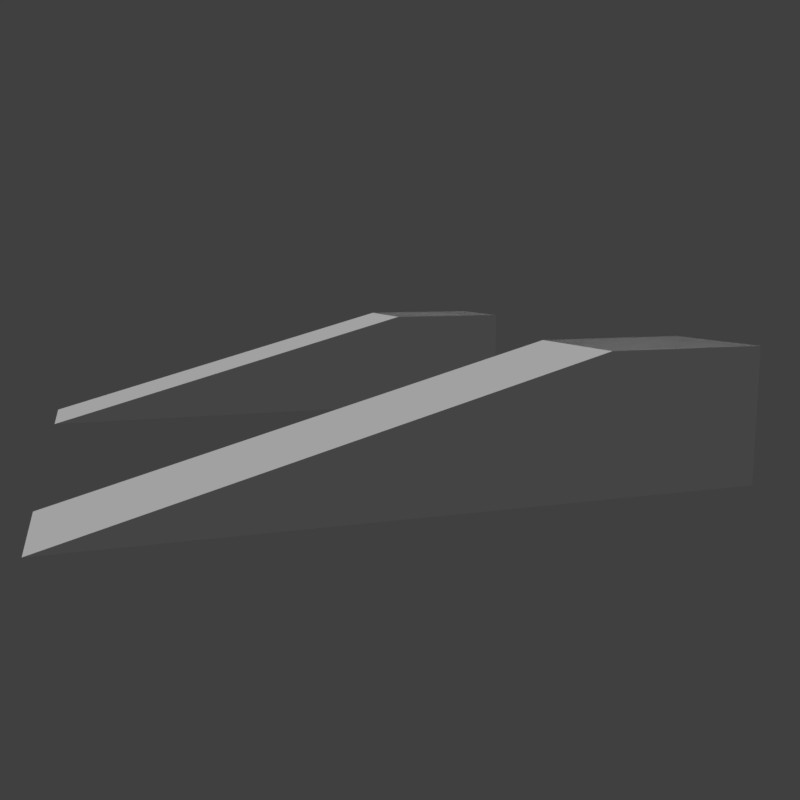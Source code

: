 # Source: Player.blend  (saved by Blender 2.78.0; exported with 4.5.12 LTS)
import bpy
from mathutils import Matrix  # noqa: F401  (used for matrix-valued properties, if any)

bpy.ops.wm.read_factory_settings(use_empty=True)
scene = bpy.context.scene
scene.name = 'Scene'

# ---- collections
col_collection_1 = bpy.data.collections.new('Collection 1'); scene.collection.children.link(col_collection_1)

# ---- materials (node trees are filled in below, after node groups)
mat_char_001 = bpy.data.materials.new('Char_001')
mat_char_001.alpha_threshold = 0.0
mat_char_001.use_transparent_shadow = False
mat_char_001.diffuse_color = (1.0, 1.0, 1.0, 1.0)
mat_char_001.roughness = 0.5
mat_char_001.specular_intensity = 0.5667
mat_material = bpy.data.materials.new('Material')
mat_material.alpha_threshold = 0.0
mat_material.use_transparent_shadow = False
mat_material.diffuse_color = (0.007499, 0.1746, 0.3278, 1.0)
mat_material.roughness = 0.5
mat_material.specular_intensity = 0.0

# ---- material node trees

# ---- world
world_world = bpy.data.worlds.new('World'); scene.world = world_world
world_world.color = (0.05088, 0.05088, 0.05088)
world_world.use_sun_shadow = False
world_world.sun_shadow_jitter_overblur = 0.0
world_world.cycles.sampling_method = 'MANUAL'

# ---- cameras
cam_camera = bpy.data.cameras.new('Camera')
cam_camera.clip_end = 100.0
cam_camera.lens = 35.0
cam_camera.sensor_width = 32.0
cam_camera.sensor_height = 18.0
cam_camera.display_size = 2.0
cam_camera.dof.focus_distance = 0.0
cam_camera.dof.aperture_fstop = 128.0
cam_camera.dof.aperture_blades = 6

# ---- lights
light_hemi = bpy.data.lights.new('Hemi', 'SUN')
light_hemi.transmission_factor = 0.0
light_hemi.angle = 0.1993
light_hemi.energy = 1.0
light_hemi.shadow_buffer_clip_start = 0.5
light_hemi.shadow_soft_size = 0.1
light_hemi.shadow_cascade_max_distance = 1000.0

# ---- meshes
me_plane_010 = bpy.data.meshes.new('Plane.010')
me_plane_010.from_pydata([(-0.6409, 0.2324, 8.306), (-0.6409, 0.2324, 8.034), (-0.6409, 0.03554, 8.306), (-0.6409, 0.03554, 8.034), (0.0, 0.2324, 8.306), (0.0, 0.2324, 8.034), (-0.5404, 0.2324, 8.306), (-0.5404, 0.2324, 8.034), (-0.5404, 0.03554, 8.306), (-0.5404, 0.03554, 8.034), (-0.5404, 0.03554, 7.298), (-0.5404, 0.2324, 9.043), (0.0, 0.2324, 9.043), (-0.5404, 0.03554, 9.043), (0.0, 0.03554, 9.043), (-0.5404, -0.5528, 9.043), (0.0, -0.5528, 9.043), (-0.5404, -0.664, 7.581), (0.0, -0.664, 7.581), (-0.02887, -0.7887, 7.011), (0.0, -0.7887, 7.011), (-0.02887, -0.683, 7.011), (0.0, -0.683, 7.011), (-0.5404, 0.2324, 7.298), (-0.5404, -0.4383, 7.298), (0.0, -0.4383, 7.298), (0.0, 0.2324, 7.298), (-0.2974, 0.2324, 7.298), (-0.2974, -0.2324, 7.298), (0.0, -0.2324, 7.298), (0.0, 0.2324, 7.298), (-0.2974, 0.2324, 7.197), (-0.2974, -0.2324, 7.197), (0.0, -0.2324, 7.197), (0.0, 0.2324, 7.197), (0.6409, 0.2324, 8.306), (0.6409, 0.2324, 8.034), (0.6409, 0.03554, 8.306), (0.6409, 0.03554, 8.034), (0.5404, 0.2324, 8.306), (0.5404, 0.2324, 8.034), (0.5404, 0.03554, 8.306), (0.5404, 0.03554, 8.034), (0.5404, 0.03554, 7.298), (0.5404, 0.2324, 9.043), (0.5404, 0.03554, 9.043), (0.5404, -0.5528, 9.043), (0.5404, -0.664, 7.581), (0.02887, -0.7887, 7.011), (0.02887, -0.683, 7.011), (0.5404, 0.2324, 7.298), (0.5404, -0.4383, 7.298), (0.2974, 0.2324, 7.298), (0.2974, -0.2324, 7.298), (0.2974, 0.2324, 7.197), (0.2974, -0.2324, 7.197)], [], [(27, 28, 10), (25, 24, 28, 29), (8, 6, 0, 2), (7, 9, 3, 1), (9, 8, 2, 3), (3, 2, 0, 1), (12, 4, 6, 11), (23, 7, 5, 26, 27), (7, 6, 4, 5), (17, 9, 10, 24), (13, 8, 15), (15, 8, 9, 17), (6, 7, 1, 0), (10, 9, 7, 23), (8, 13, 11, 6), (24, 10, 28), (13, 14, 12, 11), (21, 19, 17, 24), (15, 16, 14, 13), (17, 18, 16, 15), (19, 20, 18, 17), (21, 22, 20, 19), (24, 25, 22, 21), (10, 23, 27), (28, 29, 30, 27), (33, 29, 28, 32), (31, 27, 30, 34), (32, 28, 27, 31), (52, 43, 53), (25, 29, 53, 51), (41, 37, 35, 39), (40, 36, 38, 42), (42, 38, 37, 41), (38, 36, 35, 37), (12, 44, 39, 4), (50, 52, 26, 5, 40), (40, 5, 4, 39), (47, 51, 43, 42), (45, 46, 41), (46, 47, 42, 41), (39, 35, 36, 40), (43, 50, 40, 42), (41, 39, 44, 45), (51, 53, 43), (45, 44, 12, 14), (49, 51, 47, 48), (46, 45, 14, 16), (47, 46, 16, 18), (48, 47, 18, 20), (49, 48, 20, 22), (51, 49, 22, 25), (43, 52, 50), (53, 52, 30, 29), (33, 55, 53, 29), (54, 34, 30, 52), (55, 54, 52, 53)])
_uv = me_plane_010.uv_layers.new(name='UVMap')
_uv.uv.foreach_set('vector', [0.7006, 0.05588, 0.6253, 0.05588, 0.6687, 0.01653, 0.7487, 0.07597, 0.8362, 0.07597, 0.7969, 0.1093, 0.7487, 0.1093, 0.8139, 0.5242, 0.7594, 0.5188, 0.7749, 0.5417, 0.7951, 0.541, 0.7594, 0.5841, 0.8139, 0.5896, 0.7984, 0.5667, 0.7782, 0.5674, 0.8139, 0.5896, 0.8139, 0.5242, 0.7951, 0.541, 0.7984, 0.5667, 0.7984, 0.5667, 0.7951, 0.541, 0.7749, 0.5417, 0.7782, 0.5674, 0.6424, 0.5118, 0.5572, 0.5118, 0.5572, 0.4494, 0.6424, 0.4494, 0.4408, 0.4494, 0.5258, 0.4494, 0.5258, 0.5118, 0.4408, 0.5118, 0.4403, 0.4806, 0.5258, 0.4494, 0.5572, 0.4494, 0.5572, 0.5118, 0.5258, 0.5118, 0.6612, 0.1348, 0.5538, 0.2165, 0.5448, 0.09772, 0.6213, 0.09191, 0.5662, 0.3795, 0.5571, 0.2604, 0.6612, 0.3723, 0.6612, 0.3723, 0.5571, 0.2604, 0.5538, 0.2165, 0.6612, 0.1348, 0.7594, 0.5188, 0.7594, 0.5841, 0.7782, 0.5674, 0.7749, 0.5417, 0.5448, 0.09772, 0.5538, 0.2165, 0.522, 0.2189, 0.513, 0.1001, 0.5571, 0.2604, 0.5662, 0.3795, 0.5344, 0.3819, 0.5254, 0.2628, 0.5919, 0.01653, 0.6687, 0.01653, 0.6253, 0.05588, 0.6612, 0.4675, 0.7487, 0.4675, 0.7487, 0.4994, 0.6612, 0.4994, 0.2847, 0.4691, 0.2862, 0.4867, 0.1707, 0.5622, 0.1657, 0.4804, 0.6612, 0.3723, 0.7487, 0.3723, 0.7487, 0.4675, 0.6612, 0.4675, 0.6612, 0.1348, 0.7487, 0.1348, 0.7487, 0.3723, 0.6612, 0.3723, 0.2862, 0.4867, 0.2907, 0.4867, 0.2907, 0.5841, 0.1707, 0.5622, 0.2847, 0.4691, 0.2907, 0.4689, 0.2907, 0.4867, 0.2862, 0.4867, 0.1786, 0.3908, 0.2908, 0.3908, 0.2907, 0.4689, 0.2847, 0.4691, 0.6687, 0.01653, 0.7006, 0.01653, 0.7006, 0.05588, 0.0, 0.0, 0.0, 0.0, 0.0, 0.0, 0.0, 0.0, 0.7487, 0.1256, 0.7487, 0.1093, 0.7969, 0.1093, 0.7969, 0.1256, 0.7006, 0.07222, 0.7006, 0.05588, 0.7487, 0.05588, 0.7487, 0.07222, 0.6253, 0.07222, 0.6253, 0.05588, 0.7006, 0.05588, 0.7006, 0.07222, 0.7969, 0.05588, 0.8287, 0.01653, 0.8721, 0.05588, 0.7487, 0.07597, 0.7487, 0.1093, 0.7006, 0.1093, 0.6612, 0.07597, 0.8139, 0.5242, 0.7951, 0.541, 0.7749, 0.5417, 0.7594, 0.5188, 0.7594, 0.5841, 0.7782, 0.5674, 0.7984, 0.5667, 0.8139, 0.5896, 0.8139, 0.5896, 0.7984, 0.5667, 0.7951, 0.541, 0.8139, 0.5242, 0.7984, 0.5667, 0.7782, 0.5674, 0.7749, 0.5417, 0.7951, 0.541, 0.6424, 0.5118, 0.6424, 0.5743, 0.5572, 0.5743, 0.5572, 0.5118, 0.4408, 0.5743, 0.4403, 0.5431, 0.4408, 0.5118, 0.5258, 0.5118, 0.5258, 0.5743, 0.5258, 0.5743, 0.5258, 0.5118, 0.5572, 0.5118, 0.5572, 0.5743, 0.8362, 0.1348, 0.8761, 0.09191, 0.9526, 0.09772, 0.9436, 0.2165, 0.9312, 0.3795, 0.8362, 0.3723, 0.9403, 0.2604, 0.8362, 0.3723, 0.8362, 0.1348, 0.9436, 0.2165, 0.9403, 0.2604, 0.7594, 0.5188, 0.7749, 0.5417, 0.7782, 0.5674, 0.7594, 0.5841, 0.9526, 0.09772, 0.9844, 0.1001, 0.9754, 0.2189, 0.9436, 0.2165, 0.9403, 0.2604, 0.972, 0.2628, 0.963, 0.3819, 0.9312, 0.3795, 0.9055, 0.01653, 0.8721, 0.05588, 0.8287, 0.01653, 0.8362, 0.4675, 0.8362, 0.4994, 0.7487, 0.4994, 0.7487, 0.4675, 0.2967, 0.4691, 0.4157, 0.4806, 0.4106, 0.5624, 0.2952, 0.4867, 0.8362, 0.3723, 0.8362, 0.4675, 0.7487, 0.4675, 0.7487, 0.3723, 0.8362, 0.1348, 0.8362, 0.3723, 0.7487, 0.3723, 0.7487, 0.1348, 0.2952, 0.4867, 0.4106, 0.5624, 0.2907, 0.5841, 0.2907, 0.4867, 0.2967, 0.4691, 0.2952, 0.4867, 0.2907, 0.4867, 0.2907, 0.4689, 0.4029, 0.3909, 0.2967, 0.4691, 0.2907, 0.4689, 0.2908, 0.3908, 0.8287, 0.01653, 0.7969, 0.05588, 0.7969, 0.01653, 0.0, 0.0, 0.0, 0.0, 0.0, 0.0, 0.0, 0.0, 0.7487, 0.1256, 0.7006, 0.1256, 0.7006, 0.1093, 0.7487, 0.1093, 0.7969, 0.07222, 0.7487, 0.07222, 0.7487, 0.05588, 0.7969, 0.05588, 0.8721, 0.07222, 0.7969, 0.07222, 0.7969, 0.05588, 0.8721, 0.05588])
me_plane_010.materials.append(mat_char_001)
me_plane_010.use_remesh_preserve_volume = False
me_plane_010.use_remesh_preserve_attributes = False
me_plane_010.use_mirror_vertex_groups = False
me_plane_010.use_paint_bone_selection = False
me_plane_010.use_paint_mask_vertex = True
me_plane_010.update()
me_plane_009 = bpy.data.meshes.new('Plane.009')
me_plane_009.from_pydata([(-0.3192, -0.3157, 0.1347), (-0.4997, -0.3157, 0.1347), (-0.4997, -0.3157, 0.0), (-0.3192, -0.3157, 0.0), (-0.4997, -0.3563, 0.0), (-0.3192, -0.3563, 0.0), (-0.4997, -0.3563, 0.1235), (-0.3192, -0.3563, 0.1235), (-0.3192, -0.8038, 0.0), (-0.4997, -0.8038, 0.0), (0.3192, -0.3157, 0.1347), (0.4997, -0.3157, 0.1347), (0.4997, -0.3157, 0.0), (0.3192, -0.3157, 0.0), (0.4997, -0.3563, 0.0), (0.3192, -0.3563, 0.0), (0.4997, -0.3563, 0.1235), (0.3192, -0.3563, 0.1235), (-0.4997, -0.114, 0.1904), (-0.3192, -0.114, 0.1904), (-0.4997, -0.114, 0.0), (-0.3192, -0.114, 0.0), (-0.4997, 0.114, 0.1904), (-0.3192, 0.114, 0.1904), (-0.4997, 0.114, 0.0), (-0.3192, 0.114, 0.0), (0.4997, -0.114, 0.1904), (0.3192, -0.114, 0.1904), (0.4997, -0.114, 0.0), (0.3192, -0.114, 0.0), (0.4997, 0.114, 0.1904), (0.3192, 0.114, 0.1904), (0.4997, 0.114, 0.0), (0.3192, 0.114, 0.0), (0.3192, -0.8038, 0.0), (0.4997, -0.8038, 0.0)], [], [(21, 19, 0, 3), (21, 3, 2, 20), (18, 20, 2, 1), (18, 1, 0, 19), (7, 5, 3, 0), (8, 5, 7), (9, 6, 4), (2, 4, 6, 1), (3, 5, 4, 2), (1, 6, 7, 0), (6, 9, 8, 7), (5, 8, 9, 4), (29, 13, 10, 27), (17, 10, 13, 15), (34, 17, 15), (11, 12, 28, 26), (35, 14, 16), (12, 11, 16, 14), (26, 27, 10, 11), (29, 28, 12, 13), (13, 12, 14, 15), (11, 10, 17, 16), (25, 23, 19, 21), (24, 22, 23, 25), (20, 18, 22, 24), (21, 20, 24, 25), (16, 17, 34, 35), (33, 29, 27, 31), (15, 14, 35, 34), (32, 33, 31, 30), (28, 32, 30, 26), (29, 33, 32, 28)])
_uv = me_plane_009.uv_layers.new(name='UVMap')
_uv.uv.foreach_set('vector', [0.08243, 0.4768, 0.1071, 0.4768, 0.09988, 0.5029, 0.08243, 0.5029, 0.08243, 0.4768, 0.08243, 0.5029, 0.05905, 0.5029, 0.05905, 0.4768, 0.03438, 0.4768, 0.05905, 0.4768, 0.05905, 0.5029, 0.04159, 0.5029, 0.02474, 0.3958, 0.05185, 0.3958, 0.05185, 0.4192, 0.02474, 0.4192, 0.09843, 0.5082, 0.08243, 0.5082, 0.08243, 0.5029, 0.09988, 0.5029, 0.08243, 0.5662, 0.08243, 0.5082, 0.09843, 0.5082, 0.05905, 0.5662, 0.04304, 0.5082, 0.05905, 0.5082, 0.05905, 0.5029, 0.05905, 0.5082, 0.04304, 0.5082, 0.04159, 0.5029, 0.08243, 0.5029, 0.08243, 0.5082, 0.05905, 0.5082, 0.05905, 0.5029, 0.05185, 0.3958, 0.05731, 0.3958, 0.05731, 0.4192, 0.05185, 0.4192, 0.05731, 0.3958, 0.1175, 0.3958, 0.1175, 0.4192, 0.05731, 0.4192, 0.08243, 0.5082, 0.08243, 0.5662, 0.05905, 0.5662, 0.05905, 0.5082, 0.05905, 0.4768, 0.05905, 0.5029, 0.04159, 0.5029, 0.03438, 0.4768, 0.04304, 0.5082, 0.04159, 0.5029, 0.05905, 0.5029, 0.05905, 0.5082, 0.05905, 0.5662, 0.04304, 0.5082, 0.05905, 0.5082, 0.09988, 0.5029, 0.08243, 0.5029, 0.08243, 0.4768, 0.1071, 0.4768, 0.08243, 0.5662, 0.08243, 0.5082, 0.09843, 0.5082, 0.08243, 0.5029, 0.09988, 0.5029, 0.09843, 0.5082, 0.08243, 0.5082, 0.02474, 0.4192, 0.02474, 0.3958, 0.05185, 0.3958, 0.05185, 0.4192, 0.05905, 0.4768, 0.08243, 0.4768, 0.08243, 0.5029, 0.05905, 0.5029, 0.05905, 0.5029, 0.08243, 0.5029, 0.08243, 0.5082, 0.05905, 0.5082, 0.05185, 0.4192, 0.05185, 0.3958, 0.05731, 0.3958, 0.05731, 0.4192, 0.08243, 0.4473, 0.1071, 0.4473, 0.1071, 0.4768, 0.08243, 0.4768, 0.05905, 0.4473, 0.05905, 0.4226, 0.08243, 0.4226, 0.08243, 0.4473, 0.05905, 0.4768, 0.03438, 0.4768, 0.03438, 0.4473, 0.05905, 0.4473, 0.08243, 0.4768, 0.05905, 0.4768, 0.05905, 0.4473, 0.08243, 0.4473, 0.05731, 0.4192, 0.05731, 0.3958, 0.1175, 0.3958, 0.1175, 0.4192, 0.05905, 0.4473, 0.05905, 0.4768, 0.03438, 0.4768, 0.03438, 0.4473, 0.05905, 0.5082, 0.08243, 0.5082, 0.08243, 0.5662, 0.05905, 0.5662, 0.08243, 0.4473, 0.05905, 0.4473, 0.05905, 0.4226, 0.08243, 0.4226, 0.08243, 0.4768, 0.08243, 0.4473, 0.1071, 0.4473, 0.1071, 0.4768, 0.05905, 0.4768, 0.05905, 0.4473, 0.08243, 0.4473, 0.08243, 0.4768])
me_plane_009.materials.append(mat_char_001)
me_plane_009.use_remesh_preserve_volume = False
me_plane_009.use_remesh_preserve_attributes = False
me_plane_009.use_mirror_vertex_groups = False
me_plane_009.use_paint_bone_selection = False
me_plane_009.use_paint_mask_vertex = True
me_plane_009.update()
me_plane_008 = bpy.data.meshes.new('Plane.008')
me_plane_008.from_pydata([(0.6948, -0.2613, 7.029), (0.6948, -0.2277, 7.197), (-2.068, 0.188, 7.029), (-2.068, -0.188, 7.029), (-2.068, -0.1638, 7.197), (-2.068, 0.1638, 7.197), (2.068, 0.188, 7.029), (2.068, -0.188, 7.029), (2.068, -0.1638, 7.197), (2.068, 0.1638, 7.197), (-0.612, 0.2844, 6.103), (0.0, -0.2844, 6.103), (0.612, 0.2844, 6.103), (-0.612, -0.2844, 6.103), (0.0, 0.2844, 6.103), (0.612, -0.2844, 6.103), (-0.6156, 0.2882, 5.906), (-0.6156, -0.2882, 5.906), (0.0, -0.2882, 5.906), (0.0, 0.2882, 5.906), (0.6156, 0.2882, 5.906), (0.6156, -0.2882, 5.906), (-1.929, 0.1703, 7.197), (-1.929, 0.1954, 7.029), (-1.929, -0.1954, 7.029), (-1.929, -0.1703, 7.197), (1.929, 0.1703, 7.197), (1.929, 0.1954, 7.029), (1.929, -0.1954, 7.029), (1.929, -0.1703, 7.197), (-0.2974, 0.2324, 7.197), (-0.2974, -0.2324, 7.197), (-0.5947, 0.2667, 7.029), (-0.5947, -0.2667, 7.029), (0.0, -0.2324, 7.197), (0.0, 0.2324, 7.197), (-0.5947, -0.2324, 7.197), (-0.5947, 0.2324, 7.197), (0.0, 0.2667, 7.029), (0.0, -0.2667, 7.029), (-0.6503, -0.3238, 4.045), (-0.6503, 0.3238, 4.045), (0.0, -0.3238, 4.045), (0.0, 0.3238, 4.045), (-3.916, 0.07783, 7.197), (-3.916, -0.07783, 7.197), (-3.916, -0.08931, 7.029), (-3.916, 0.08931, 7.029), (0.2974, 0.2324, 7.197), (0.2974, -0.2324, 7.197), (0.5947, 0.2667, 7.029), (0.5947, -0.2667, 7.029), (0.5947, -0.2324, 7.197), (0.5947, 0.2324, 7.197), (0.6503, -0.3238, 4.045), (0.6503, 0.3238, 4.045), (3.916, 0.07783, 7.197), (3.916, -0.07783, 7.197), (3.916, -0.08931, 7.029), (3.916, 0.08931, 7.029), (0.6948, 0.2613, 7.029), (0.6948, 0.2277, 7.197), (-0.6948, -0.2277, 7.197), (-0.6948, -0.2613, 7.029), (-0.6948, 0.2613, 7.029), (-0.6948, 0.2277, 7.197)], [], [(24, 3, 2, 23), (23, 2, 5, 22), (26, 29, 8, 9), (29, 28, 7, 8), (28, 27, 6, 7), (27, 26, 9, 6), (21, 20, 12, 15), (20, 19, 14, 12), (18, 21, 15, 11), (17, 13, 10, 16), (16, 10, 14, 19), (18, 11, 13, 17), (54, 55, 20, 21), (55, 43, 19, 20), (42, 54, 21, 18), (40, 17, 16, 41), (41, 16, 19, 43), (42, 18, 17, 40), (65, 22, 25, 62), (62, 25, 24, 63), (63, 24, 23, 64), (64, 23, 22, 65), (61, 1, 29, 26), (1, 0, 28, 29), (0, 60, 27, 28), (60, 61, 26, 27), (37, 36, 31, 30), (35, 38, 30), (32, 37, 30), (38, 32, 30), (39, 34, 31), (11, 39, 33, 13), (10, 32, 38, 14), (31, 33, 39), (36, 33, 31), (2, 47, 44, 5), (13, 33, 32, 10), (3, 46, 47, 2), (4, 45, 46, 3), (5, 44, 45, 4), (46, 45, 44, 47), (53, 48, 49, 52), (35, 48, 38), (50, 48, 53), (38, 48, 50), (39, 49, 34), (11, 15, 51, 39), (12, 14, 38, 50), (49, 39, 51), (52, 49, 51), (6, 9, 56, 59), (15, 12, 50, 51), (7, 6, 59, 58), (8, 7, 58, 57), (9, 8, 57, 56), (58, 59, 56, 57), (25, 4, 3, 24), (22, 5, 4, 25), (53, 52, 1, 61), (52, 51, 0, 1), (51, 50, 60, 0), (50, 53, 61, 60), (37, 65, 62, 36), (36, 62, 63, 33), (33, 63, 64, 32), (32, 64, 65, 37)])
_uv = me_plane_008.uv_layers.new(name='UVMap')
_uv.uv.foreach_set('vector', [0.2055, 0.6866, 0.2255, 0.6877, 0.2255, 0.7419, 0.2055, 0.7429, 0.2058, 0.9644, 0.2258, 0.9644, 0.226, 0.9889, 0.2059, 0.9889, 0.2055, 0.8791, 0.2055, 0.83, 0.2255, 0.8309, 0.2255, 0.8781, 0.206, 0.9637, 0.2058, 0.9391, 0.2259, 0.9392, 0.226, 0.9637, 0.2055, 0.6656, 0.2055, 0.6093, 0.2255, 0.6104, 0.2255, 0.6646, 0.2058, 0.9385, 0.206, 0.9139, 0.226, 0.9139, 0.2259, 0.9385, 0.8337, 0.8352, 0.9035, 0.8352, 0.903, 0.859, 0.8341, 0.859, 0.6756, 0.8352, 0.7502, 0.8352, 0.7502, 0.859, 0.676, 0.859, 0.5922, 0.8352, 0.6668, 0.8352, 0.6664, 0.859, 0.5922, 0.859, 0.9824, 0.8352, 0.9819, 0.859, 0.913, 0.859, 0.9125, 0.8352, 0.8248, 0.8352, 0.8243, 0.859, 0.7502, 0.859, 0.7502, 0.8352, 0.5922, 0.8352, 0.5922, 0.859, 0.5181, 0.859, 0.5176, 0.8352, 0.8293, 0.6097, 0.9078, 0.6097, 0.9035, 0.8352, 0.8337, 0.8352, 0.6714, 0.6097, 0.7502, 0.6097, 0.7502, 0.8352, 0.6756, 0.8352, 0.5922, 0.6097, 0.671, 0.6097, 0.6668, 0.8352, 0.5922, 0.8352, 0.9867, 0.6097, 0.9824, 0.8352, 0.9125, 0.8352, 0.9082, 0.6097, 0.829, 0.6097, 0.8248, 0.8352, 0.7502, 0.8352, 0.7502, 0.6097, 0.5922, 0.6097, 0.5922, 0.8352, 0.5176, 0.8352, 0.5134, 0.6097, 0.02774, 0.7543, 0.2055, 0.7626, 0.2055, 0.8117, 0.02774, 0.8199, 0.02802, 0.8885, 0.206, 0.8887, 0.2058, 0.9132, 0.02776, 0.9132, 0.02774, 0.6771, 0.2055, 0.6866, 0.2055, 0.7429, 0.02774, 0.7524, 0.02776, 0.9642, 0.2058, 0.9644, 0.2059, 0.9889, 0.02799, 0.9889, 0.02774, 0.8873, 0.02774, 0.8217, 0.2055, 0.83, 0.2055, 0.8791, 0.02799, 0.9637, 0.02776, 0.939, 0.2058, 0.9391, 0.206, 0.9637, 0.02774, 0.6751, 0.02774, 0.5998, 0.2055, 0.6093, 0.2055, 0.6656, 0.02776, 0.9385, 0.02802, 0.9137, 0.206, 0.9139, 0.2058, 0.9385, 0.9321, 0.5154, 0.9321, 0.5946, 0.8815, 0.5946, 0.8815, 0.5154, 0.7502, 0.9921, 0.7502, 0.9713, 0.7862, 0.9921, 0.8222, 0.9713, 0.8222, 0.9921, 0.7862, 0.9921, 0.7502, 0.9713, 0.8222, 0.9713, 0.7862, 0.9921, 0.5923, 0.9713, 0.5923, 0.9921, 0.5562, 0.9921, 0.5922, 0.859, 0.5923, 0.9713, 0.5202, 0.9713, 0.5181, 0.859, 0.8243, 0.859, 0.8222, 0.9713, 0.7502, 0.9713, 0.7502, 0.859, 0.5562, 0.9921, 0.5202, 0.9713, 0.5923, 0.9713, 0.5202, 0.9921, 0.5202, 0.9713, 0.5562, 0.9921, 0.2258, 0.9644, 0.4925, 0.9646, 0.4926, 0.9889, 0.226, 0.9889, 0.9819, 0.859, 0.9798, 0.9713, 0.9151, 0.9713, 0.913, 0.859, 0.2255, 0.6877, 0.4918, 0.7019, 0.4918, 0.7276, 0.2255, 0.7419, 0.226, 0.8887, 0.4926, 0.8889, 0.4925, 0.9133, 0.2258, 0.9132, 0.2255, 0.7635, 0.4918, 0.7759, 0.4918, 0.7983, 0.2255, 0.8107, 0.6939, 0.5532, 0.7226, 0.5552, 0.7226, 0.5817, 0.6939, 0.5836, 0.9834, 0.5946, 0.9327, 0.5946, 0.9327, 0.5154, 0.9834, 0.5154, 0.7502, 0.9921, 0.7141, 0.9921, 0.7502, 0.9713, 0.6781, 0.9713, 0.7141, 0.9921, 0.6781, 0.9921, 0.7502, 0.9713, 0.7141, 0.9921, 0.6781, 0.9713, 0.5923, 0.9713, 0.6283, 0.9921, 0.5923, 0.9921, 0.5922, 0.859, 0.6664, 0.859, 0.6643, 0.9713, 0.5923, 0.9713, 0.676, 0.859, 0.7502, 0.859, 0.7502, 0.9713, 0.6781, 0.9713, 0.6283, 0.9921, 0.5923, 0.9713, 0.6643, 0.9713, 0.6643, 0.9921, 0.6283, 0.9921, 0.6643, 0.9713, 0.2259, 0.9385, 0.226, 0.9139, 0.4926, 0.9142, 0.4925, 0.9385, 0.8341, 0.859, 0.903, 0.859, 0.9009, 0.9713, 0.8363, 0.9713, 0.2255, 0.6646, 0.2255, 0.6104, 0.4918, 0.6246, 0.4918, 0.6503, 0.226, 0.9637, 0.2259, 0.9392, 0.4925, 0.9394, 0.4926, 0.9637, 0.2255, 0.8781, 0.2255, 0.8309, 0.4918, 0.8433, 0.4918, 0.8658, 0.7226, 0.5222, 0.7226, 0.5527, 0.6939, 0.5507, 0.6939, 0.5242, 0.206, 0.8887, 0.226, 0.8887, 0.2258, 0.9132, 0.2058, 0.9132, 0.2055, 0.7626, 0.2255, 0.7635, 0.2255, 0.8107, 0.2055, 0.8117, 0.01333, 0.888, 0.01333, 0.8211, 0.02774, 0.8217, 0.02774, 0.8873, 0.01356, 0.9637, 0.01333, 0.9389, 0.02776, 0.939, 0.02799, 0.9637, 0.01333, 0.6759, 0.01333, 0.5991, 0.02774, 0.5998, 0.02774, 0.6751, 0.01333, 0.9385, 0.01359, 0.9137, 0.02802, 0.9137, 0.02776, 0.9385, 0.01333, 0.7537, 0.02774, 0.7543, 0.02774, 0.8199, 0.01333, 0.8206, 0.01359, 0.8885, 0.02802, 0.8885, 0.02776, 0.9132, 0.01333, 0.9132, 0.01333, 0.6764, 0.02774, 0.6771, 0.02774, 0.7524, 0.01333, 0.7532, 0.01333, 0.9642, 0.02776, 0.9642, 0.02799, 0.9889, 0.01356, 0.9889])
me_plane_008.materials.append(mat_material)
me_plane_008.use_remesh_preserve_volume = False
me_plane_008.use_remesh_preserve_attributes = False
me_plane_008.use_mirror_vertex_groups = False
me_plane_008.use_paint_bone_selection = False
me_plane_008.use_paint_mask_vertex = True
me_plane_008.update()
me_plane_004 = bpy.data.meshes.new('Plane.004')
me_plane_004.from_pydata([(0.3192, 0.114, 0.1904), (0.4997, 0.114, 0.1904), (0.3192, -0.114, 0.1904), (0.4997, -0.114, 0.1904), (0.3192, 0.3238, 3.345), (0.6502, 0.3238, 3.345), (0.3192, -0.3238, 3.345), (0.6503, -0.3238, 3.345), (0.6503, 0.3238, 4.045), (0.6503, -0.3238, 4.045), (-0.3192, 0.114, 0.1904), (-0.4997, 0.114, 0.1904), (-0.3192, -0.114, 0.1904), (-0.4997, -0.114, 0.1904), (-0.3192, 0.3238, 3.345), (-0.6502, 0.3238, 3.345), (-0.3192, -0.3238, 3.345), (-0.6503, -0.3238, 3.345), (0.0, 0.3238, 3.345), (0.0, 0.3238, 4.045), (0.0, -0.3238, 3.345), (0.0, -0.3238, 4.045), (-0.6503, 0.3238, 4.045), (-0.6503, -0.3238, 4.045), (0.5913, 0.2416, 2.109), (0.3192, 0.2416, 2.109), (0.3192, -0.2416, 2.109), (0.5913, -0.2416, 2.109), (-0.5913, 0.2416, 2.109), (-0.3192, 0.2416, 2.109), (-0.3192, -0.2416, 2.109), (-0.5913, -0.2416, 2.109), (0.5814, 0.228, 1.904), (0.5814, -0.228, 1.904), (0.3192, 0.228, 1.904), (0.3192, -0.228, 1.904), (-0.5814, 0.228, 1.904), (-0.5814, -0.228, 1.904), (-0.3192, 0.228, 1.904), (-0.3192, -0.228, 1.904), (-0.6503, 0.3238, 3.773), (-0.6503, -0.3238, 3.773), (-0.1244, 0.3238, 3.773), (-0.1244, -0.3238, 3.773), (0.6503, 0.3238, 3.773), (0.6503, -0.3238, 3.773), (0.1244, 0.3238, 3.773), (0.1244, -0.3238, 3.773), (-0.6503, 0.3238, 3.73), (-0.1437, -0.3238, 3.73), (-0.6503, -0.3238, 3.73), (-0.1437, 0.3238, 3.73), (0.6503, 0.3238, 3.73), (0.1437, -0.3238, 3.73), (0.6503, -0.3238, 3.73), (0.1437, 0.3238, 3.73), (0.0, -0.3238, 3.773), (0.0, -0.3238, 3.73), (0.0, 0.3238, 3.773), (0.0, 0.3238, 3.73)], [], [(25, 4, 5, 24), (24, 5, 7, 27), (26, 6, 4, 25), (27, 7, 6, 26), (45, 44, 8, 9), (54, 53, 6, 7), (52, 55, 46, 44), (44, 46, 19, 8), (50, 41, 40, 48), (6, 20, 18, 4), (29, 28, 15, 14), (28, 31, 17, 15), (30, 29, 14, 16), (31, 30, 16, 17), (41, 23, 22, 40), (50, 17, 16, 49), (23, 41, 43, 21), (40, 22, 19, 42), (48, 40, 42, 51), (16, 14, 18, 20), (33, 27, 26, 35), (35, 26, 25, 34), (32, 24, 27, 33), (34, 25, 24, 32), (37, 39, 30, 31), (39, 38, 29, 30), (36, 37, 31, 28), (38, 36, 28, 29), (0, 34, 32, 1), (1, 32, 33, 3), (2, 35, 34, 0), (3, 33, 35, 2), (10, 11, 36, 38), (11, 13, 37, 36), (12, 10, 38, 39), (13, 12, 39, 37), (9, 21, 47, 45), (54, 52, 44, 45), (15, 48, 51, 14), (41, 50, 49, 43), (17, 50, 48, 15), (7, 5, 52, 54), (5, 4, 55, 52), (45, 47, 53, 54), (19, 46, 58), (19, 58, 42), (51, 42, 58, 59), (55, 59, 58, 46), (59, 55, 4, 18), (59, 18, 14, 51), (47, 21, 56), (43, 56, 21), (49, 57, 56, 43), (53, 47, 56, 57), (20, 6, 53, 57), (20, 57, 49, 16)])
_uv = me_plane_004.uv_layers.new(name='UVMap')
_uv.uv.foreach_set('vector', [0.0445, 0.1849, 0.04446, 0.2971, 0.01449, 0.2971, 0.01987, 0.1849, 0.3604, 0.1847, 0.3679, 0.2968, 0.3092, 0.2968, 0.3167, 0.1847, 0.4193, 0.1845, 0.4267, 0.2965, 0.3681, 0.2965, 0.3755, 0.1845, 0.2449, 0.1849, 0.2502, 0.2971, 0.2202, 0.2971, 0.2203, 0.1849, 0.3092, 0.3355, 0.3679, 0.3355, 0.3679, 0.3602, 0.3092, 0.3602, 0.2502, 0.3319, 0.2043, 0.3319, 0.2202, 0.2971, 0.2502, 0.2971, 0.01447, 0.3319, 0.06034, 0.3319, 0.06209, 0.3358, 0.01447, 0.3358, 0.01447, 0.3358, 0.06209, 0.3358, 0.07334, 0.3605, 0.01446, 0.3605, 0.309, 0.3316, 0.309, 0.3355, 0.2504, 0.3355, 0.2504, 0.3316, 0.4267, 0.2965, 0.4267, 0.3254, 0.3681, 0.3254, 0.3681, 0.2965, 0.1023, 0.1849, 0.1269, 0.1849, 0.1322, 0.2971, 0.1023, 0.2971, 0.2578, 0.1847, 0.3016, 0.1847, 0.309, 0.2968, 0.2504, 0.2968, 0.4343, 0.1845, 0.4781, 0.1845, 0.4855, 0.2965, 0.4269, 0.2965, 0.1378, 0.1849, 0.1624, 0.1849, 0.1624, 0.2971, 0.1324, 0.2971, 0.309, 0.3355, 0.309, 0.3602, 0.2504, 0.3602, 0.2504, 0.3355, 0.1324, 0.3319, 0.1324, 0.2971, 0.1624, 0.2971, 0.1783, 0.3319, 0.1324, 0.3605, 0.1324, 0.3358, 0.1801, 0.3358, 0.1913, 0.3605, 0.1322, 0.3358, 0.1322, 0.3605, 0.07334, 0.3605, 0.08462, 0.3358, 0.1322, 0.332, 0.1322, 0.3358, 0.08462, 0.3358, 0.08637, 0.3319, 0.4269, 0.2965, 0.4855, 0.2965, 0.4855, 0.3254, 0.4269, 0.3254, 0.244, 0.1663, 0.2449, 0.1849, 0.2203, 0.1849, 0.2203, 0.1663, 0.418, 0.1659, 0.4193, 0.1845, 0.3755, 0.1845, 0.3767, 0.1659, 0.3592, 0.1661, 0.3604, 0.1847, 0.3167, 0.1847, 0.3179, 0.1661, 0.0445, 0.1663, 0.0445, 0.1849, 0.01987, 0.1849, 0.02076, 0.1663, 0.1387, 0.1663, 0.1624, 0.1663, 0.1624, 0.1849, 0.1378, 0.1849, 0.4356, 0.1659, 0.4769, 0.1659, 0.4781, 0.1845, 0.4343, 0.1845, 0.2591, 0.1661, 0.3004, 0.1661, 0.3016, 0.1847, 0.2578, 0.1847, 0.1023, 0.1663, 0.1261, 0.1663, 0.1269, 0.1849, 0.1023, 0.1849, 0.04456, 0.01077, 0.0445, 0.1663, 0.02076, 0.1663, 0.02822, 0.01076, 0.3489, 0.01076, 0.3592, 0.1661, 0.3179, 0.1661, 0.3282, 0.01076, 0.4077, 0.01076, 0.418, 0.1659, 0.3767, 0.1659, 0.3871, 0.01076, 0.2366, 0.01078, 0.244, 0.1663, 0.2203, 0.1663, 0.2203, 0.01078, 0.1024, 0.01079, 0.1187, 0.0108, 0.1261, 0.1663, 0.1023, 0.1663, 0.2694, 0.01076, 0.29, 0.01076, 0.3004, 0.1661, 0.2591, 0.1661, 0.4459, 0.01076, 0.4665, 0.01076, 0.4769, 0.1659, 0.4356, 0.1659, 0.1461, 0.01076, 0.1625, 0.01077, 0.1624, 0.1663, 0.1387, 0.1663, 0.2502, 0.3605, 0.1913, 0.3605, 0.2026, 0.3358, 0.2502, 0.3358, 0.3092, 0.3316, 0.3679, 0.3316, 0.3679, 0.3355, 0.3092, 0.3355, 0.1322, 0.2971, 0.1322, 0.332, 0.08637, 0.3319, 0.1023, 0.2971, 0.1324, 0.3358, 0.1324, 0.3319, 0.1783, 0.3319, 0.1801, 0.3358, 0.309, 0.2968, 0.309, 0.3316, 0.2504, 0.3316, 0.2504, 0.2968, 0.3092, 0.2968, 0.3679, 0.2968, 0.3679, 0.3316, 0.3092, 0.3316, 0.01449, 0.2971, 0.04446, 0.2971, 0.06034, 0.3319, 0.01447, 0.3319, 0.2502, 0.3358, 0.2026, 0.3358, 0.2043, 0.3319, 0.2502, 0.3319, 0.07334, 0.3605, 0.06209, 0.3358, 0.07335, 0.3358, 0.07334, 0.3605, 0.07335, 0.3358, 0.08462, 0.3358, 0.08637, 0.3319, 0.08462, 0.3358, 0.07335, 0.3358, 0.07335, 0.3319, 0.06034, 0.3319, 0.07335, 0.3319, 0.07335, 0.3358, 0.06209, 0.3358, 0.07335, 0.3319, 0.06034, 0.3319, 0.04446, 0.2971, 0.07337, 0.2971, 0.07335, 0.3319, 0.07337, 0.2971, 0.1023, 0.2971, 0.08637, 0.3319, 0.2026, 0.3358, 0.1913, 0.3605, 0.1913, 0.3358, 0.1801, 0.3358, 0.1913, 0.3358, 0.1913, 0.3605, 0.1783, 0.3319, 0.1913, 0.3319, 0.1913, 0.3358, 0.1801, 0.3358, 0.2043, 0.3319, 0.2026, 0.3358, 0.1913, 0.3358, 0.1913, 0.3319, 0.1913, 0.2971, 0.2202, 0.2971, 0.2043, 0.3319, 0.1913, 0.3319, 0.1913, 0.2971, 0.1913, 0.3319, 0.1783, 0.3319, 0.1624, 0.2971])
me_plane_004.materials.append(mat_material)
me_plane_004.use_remesh_preserve_volume = False
me_plane_004.use_remesh_preserve_attributes = False
me_plane_004.use_mirror_vertex_groups = False
me_plane_004.use_paint_bone_selection = False
me_plane_004.use_paint_mask_vertex = True
me_plane_004.update()
me_plane_002 = bpy.data.meshes.new('Plane.002')
me_plane_002.from_pydata([(0.5947, 0.2828, 7.244), (0.5947, -0.2874, 7.244), (0.5947, -0.3285, 7.029), (-0.5947, 0.2828, 7.244), (-0.5947, -0.2874, 7.244), (-0.5947, -0.3285, 7.029), (1.189, 0.3877, 2.0), (-1.189, 0.3877, 2.0), (0.5947, 0.3877, 1.0), (-0.5947, 0.3877, 1.0), (0.0, -0.3285, 7.029), (0.0, -0.2874, 7.244), (-0.7137, 0.338, 6.164), (-0.8326, 0.3659, 5.123), (-0.9516, 0.3877, 4.082), (-1.071, 0.3877, 3.041), (1.071, 0.3877, 3.041), (0.9516, 0.3877, 4.082), (0.8326, 0.3659, 5.123), (0.7137, 0.338, 6.164), (0.2974, -0.3285, 7.029), (0.2974, 0.2828, 7.244), (0.2974, -0.2874, 7.244), (0.4826, 0.3877, 2.0), (0.2413, 0.3877, 1.0), (0.2895, 0.338, 6.164), (0.3378, 0.3659, 5.123), (0.3861, 0.3877, 4.082), (0.4343, 0.3877, 3.041), (-0.2974, -0.3285, 7.029), (-0.2974, 0.2828, 7.244), (-0.2974, -0.2874, 7.244), (-0.4826, 0.3877, 2.0), (-0.2413, 0.3877, 1.0), (-0.2895, 0.338, 6.164), (-0.3378, 0.3659, 5.123), (-0.3861, 0.3877, 4.082), (-0.4343, 0.3877, 3.041), (0.5947, -0.3887, 4.529), (-0.5947, -0.3887, 4.529), (0.2974, -0.3887, 4.529), (-0.2974, -0.3887, 4.529), (0.5204, -0.3887, 4.429), (-0.5204, -0.3887, 4.429), (0.3717, -0.3887, 4.429), (-0.3717, -0.3887, 4.429), (0.5947, 0.3257, 7.029), (-0.5947, 0.3257, 7.029), (0.0, 0.3257, 7.029), (0.5947, -0.3502, 6.103), (0.5947, -0.3561, 5.906), (0.2974, -0.3561, 5.906), (0.2974, -0.3502, 6.103), (-0.2974, -0.3502, 6.103), (-0.2974, -0.3561, 5.906), (-0.5947, -0.3561, 5.906), (-0.5947, -0.3502, 6.103), (0.4461, 0.004849, 7.244), (-0.4461, 0.004849, 7.244)], [], [(29, 31, 4, 5), (4, 58, 3), (37, 32, 7, 15), (32, 33, 9, 7), (37, 28, 23, 32), (48, 25, 34), (22, 11, 10), (34, 25, 26, 35), (35, 26, 27, 36), (36, 27, 28, 37), (48, 34, 12, 47), (34, 35, 13, 12), (35, 36, 14, 13), (36, 37, 15, 14), (17, 16, 28, 27), (18, 17, 27, 26), (19, 18, 26, 25), (46, 19, 25, 48), (2, 1, 22, 20), (3, 58, 30), (16, 6, 23, 28), (6, 8, 24, 23), (23, 24, 33, 32), (10, 20, 22), (51, 40, 38, 50), (55, 39, 41, 54), (40, 44, 42, 38), (39, 43, 45, 41), (0, 46, 48, 21), (30, 48, 47, 3), (21, 48, 30), (52, 51, 50, 49), (56, 55, 54, 53), (31, 30, 58), (31, 58, 4), (22, 1, 57), (1, 0, 57), (21, 57, 0), (22, 57, 21), (11, 31, 10), (29, 10, 31), (20, 52, 49, 2), (5, 56, 53, 29)])
me_plane_002.polygons.foreach_set('use_smooth', [True] * 43)
_k = set([(0, 21), (0, 57), (1, 22), (2, 20), (3, 30), (4, 31), (4, 58), (5, 29), (10, 31), (14, 36), (17, 27), (20, 22), (21, 48), (22, 57), (27, 36), (30, 58), (38, 40), (39, 41), (46, 48), (47, 48)])
me_plane_002.attributes.new('sharp_edge', 'BOOLEAN', 'EDGE').data.foreach_set('value', [ (min(e.vertices), max(e.vertices)) in _k for e in me_plane_002.edges])
_uv = me_plane_002.uv_layers.new(name='UVMap')
_uv.uv.foreach_set('vector', [0.1546, 0.9293, 0.1546, 0.9429, 0.1361, 0.9429, 0.1361, 0.9293, 0.1546, 0.9822, 0.1453, 0.964, 0.1546, 0.9466, 0.09566, 0.8358, 0.09735, 0.7992, 0.1222, 0.7992, 0.118, 0.8358, 0.09735, 0.7992, 0.08886, 0.764, 0.1013, 0.764, 0.1222, 0.7992, 0.09566, 0.8358, 0.06508, 0.8358, 0.06338, 0.7992, 0.09735, 0.7992, 0.08037, 0.9762, 0.07018, 0.9457, 0.09056, 0.9457, 0.1917, 0.9429, 0.1732, 0.9429, 0.1732, 0.9293, 0.09056, 0.9457, 0.07018, 0.9457, 0.06848, 0.9091, 0.09226, 0.9091, 0.09226, 0.9091, 0.06848, 0.9091, 0.06678, 0.8724, 0.09396, 0.8724, 0.09396, 0.8724, 0.06678, 0.8724, 0.06508, 0.8358, 0.09566, 0.8358, 0.08037, 0.9762, 0.09056, 0.9457, 0.1055, 0.9457, 0.1013, 0.9762, 0.09056, 0.9457, 0.09226, 0.9091, 0.1097, 0.9091, 0.1055, 0.9457, 0.09226, 0.9091, 0.09396, 0.8724, 0.1139, 0.8724, 0.1097, 0.9091, 0.09396, 0.8724, 0.09566, 0.8358, 0.118, 0.8358, 0.1139, 0.8724, 0.04688, 0.8724, 0.04269, 0.8358, 0.06508, 0.8358, 0.06678, 0.8724, 0.05106, 0.9091, 0.04688, 0.8724, 0.06678, 0.8724, 0.06848, 0.9091, 0.05525, 0.9457, 0.05106, 0.9091, 0.06848, 0.9091, 0.07018, 0.9457, 0.05944, 0.9762, 0.05525, 0.9457, 0.07018, 0.9457, 0.08037, 0.9762, 0.2103, 0.9293, 0.2103, 0.9429, 0.1917, 0.9429, 0.1917, 0.9293, 0.1546, 0.9466, 0.1453, 0.964, 0.1361, 0.9466, 0.04269, 0.8358, 0.0385, 0.7992, 0.06338, 0.7992, 0.06508, 0.8358, 0.0385, 0.7992, 0.05944, 0.764, 0.07188, 0.764, 0.06338, 0.7992, 0.06338, 0.7992, 0.07188, 0.764, 0.08886, 0.764, 0.09735, 0.7992, 0.1732, 0.9293, 0.1917, 0.9293, 0.1917, 0.9429, 0.1917, 0.8594, 0.1917, 0.7736, 0.2103, 0.7736, 0.2103, 0.8594, 0.1361, 0.8594, 0.1361, 0.7736, 0.1546, 0.7736, 0.1546, 0.8594, 0.1917, 0.7736, 0.1964, 0.7674, 0.2056, 0.7674, 0.2103, 0.7736, 0.1361, 0.7736, 0.1407, 0.7674, 0.15, 0.7674, 0.1546, 0.7736, 0.05944, 0.9838, 0.05944, 0.9762, 0.08037, 0.9762, 0.0699, 0.9838, 0.09083, 0.9838, 0.08037, 0.9762, 0.1013, 0.9762, 0.1013, 0.9838, 0.0699, 0.9838, 0.08037, 0.9762, 0.09083, 0.9838, 0.1917, 0.8716, 0.1917, 0.8594, 0.2103, 0.8594, 0.2103, 0.8716, 0.1361, 0.8716, 0.1361, 0.8594, 0.1546, 0.8594, 0.1546, 0.8716, 0.1361, 0.9822, 0.1361, 0.9466, 0.1453, 0.964, 0.1361, 0.9822, 0.1453, 0.964, 0.1546, 0.9822, 0.2102, 0.9822, 0.1916, 0.9822, 0.2009, 0.964, 0.1916, 0.9822, 0.1916, 0.9466, 0.2009, 0.964, 0.2102, 0.9466, 0.2009, 0.964, 0.1916, 0.9466, 0.2102, 0.9822, 0.2009, 0.964, 0.2102, 0.9466, 0.1732, 0.9429, 0.1546, 0.9429, 0.1732, 0.9293, 0.1546, 0.9293, 0.1732, 0.9293, 0.1546, 0.9429, 0.1917, 0.9293, 0.1917, 0.8716, 0.2103, 0.8716, 0.2103, 0.9293, 0.1361, 0.9293, 0.1361, 0.8716, 0.1546, 0.8716, 0.1546, 0.9293])
me_plane_002.materials.append(mat_material)
me_plane_002.use_remesh_preserve_volume = False
me_plane_002.use_remesh_preserve_attributes = False
me_plane_002.use_mirror_vertex_groups = False
me_plane_002.update()
me_plane_002.normals_split_custom_set([tuple(v) for v in zip(*[iter([0.0, -0.9824, 0.187, 0.0, -0.9824, 0.187, 0.0, -0.9824, 0.187, 0.0, -0.9824, 0.187, 0.0, 0.0, 1.0, 0.0, 0.0, 1.0, 0.0, 0.0, 1.0, 0.0, 1.0, -8.277e-09, 0.0, 1.0, -4.02e-09, 0.0, 1.0, 3.117e-09, 0.0, 1.0, 9.511e-11, 0.0, 1.0, -4.02e-09, 0.0, 1.0, 5.922e-09, 0.0, 1.0, 0.0, 0.0, 1.0, 3.117e-09, 0.0, 1.0, -8.277e-09, 0.0, 1.0, -4.611e-09, 0.0, 1.0, -7.449e-09, 0.0, 1.0, -4.02e-09, 0.0, 0.9999, 0.01429, 0.0, 0.9998, 0.02051, 0.0, 0.9998, 0.02051, 0.0, -0.9824, 0.187, 0.0, -0.9824, 0.187, 0.0, -0.9824, 0.187, 0.0, 0.9998, 0.02051, 0.0, 0.9998, 0.02051, 0.0, 0.9997, 0.02387, 0.0, 0.9997, 0.02387, 0.0, 0.9997, 0.02387, 0.0, 0.9997, 0.02387, 0.0, 0.9998, 0.02101, 0.0, 0.9998, 0.02101, 0.0, 1.0, -2.89e-09, 0.0, 1.0, 1.012e-08, 0.0, 1.0, -4.611e-09, 0.0, 1.0, -8.277e-09, 0.0, 0.9999, 0.01429, 0.0, 0.9998, 0.02051, -7.276e-08, 0.9999, 0.01479, 0.0, 0.9999, 0.01429, 0.0, 0.9998, 0.02051, 0.0, 0.9997, 0.02387, 9.494e-08, 0.9996, 0.02654, -7.276e-08, 0.9999, 0.01479, 0.0, 0.9997, 0.02387, 0.0, 0.9998, 0.02101, 0.0, 0.9998, 0.02101, 9.494e-08, 0.9996, 0.02654, 0.0, 1.0, -2.89e-09, 0.0, 1.0, -8.277e-09, 0.0, 1.0, 9.511e-11, 0.0, 1.0, -5.956e-09, 0.0, 1.0, 2.085e-08, 0.0, 1.0, 5.382e-09, 0.0, 1.0, -4.611e-09, 0.0, 1.0, 1.012e-08, 1.373e-07, 0.9996, 0.02654, 0.0, 0.9998, 0.02101, 0.0, 0.9998, 0.02101, 0.0, 0.9997, 0.02387, 1.932e-08, 0.9999, 0.01475, 1.373e-07, 0.9996, 0.02654, 0.0, 0.9997, 0.02387, 0.0, 0.9998, 0.02051, 0.0, 0.9999, 0.01429, 1.932e-08, 0.9999, 0.01475, 0.0, 0.9998, 0.02051, 0.0, 0.9999, 0.01429, 0.0, -0.9824, 0.187, 0.0, -0.9824, 0.187, 0.0, -0.9824, 0.187, 0.0, -0.9824, 0.187, 0.0, 0.0, 1.0, 0.0, 0.0, 1.0, 0.0, 0.0, 1.0, 0.0, 1.0, 5.382e-09, 0.0, 1.0, -4.675e-09, 0.0, 1.0, -7.449e-09, 0.0, 1.0, -4.611e-09, 0.0, 1.0, -4.675e-09, 0.0, 1.0, 0.0, 0.0, 1.0, 5.922e-09, 0.0, 1.0, -7.449e-09, 0.0, 1.0, -7.449e-09, 0.0, 1.0, 5.922e-09, 0.0, 1.0, 5.922e-09, 0.0, 1.0, -4.02e-09, 0.0, -0.9824, 0.187, 0.0, -0.9824, 0.187, 0.0, -0.9824, 0.187, 0.0, -0.9996, 0.0268, 0.0, -0.9997, 0.02364, 0.0, -0.9997, 0.02364, 0.0, -0.9996, 0.0268, 0.0, -0.9996, 0.0268, 0.0, -0.9997, 0.02364, 0.0, -0.9997, 0.02364, 0.0, -0.9996, 0.0268, 0.0, -1.0, 0.0, 0.0, -1.0, 0.0, 0.0, -1.0, 0.0, 0.0, -1.0, 0.0, 0.0, -1.0, 1.67e-07, 0.0, -1.0, 1.67e-07, 0.0, -1.0, 1.67e-07, 0.0, -1.0, 1.67e-07, 0.0, 0.9808, 0.1952, 0.0, 0.9808, 0.1952, 0.0, 0.9808, 0.1952, 0.0, 0.9808, 0.1952, 0.0, 0.9808, 0.1952, 0.0, 0.9808, 0.1952, 0.0, 0.9808, 0.1952, 0.0, 0.9808, 0.1952, 0.0, 0.9808, 0.1952, 0.0, 0.9808, 0.1952, 0.0, 0.9808, 0.1952, 2.704e-08, -0.9996, 0.02673, 0.0, -0.9996, 0.0268, 0.0, -0.9996, 0.0268, 2.704e-08, -0.9996, 0.02673, 2.704e-08, -0.9996, 0.02673, 0.0, -0.9996, 0.0268, 0.0, -0.9996, 0.0268, 2.704e-08, -0.9996, 0.02673, 0.0, 0.0, 1.0, 0.0, 0.0, 1.0, 0.0, 0.0, 1.0, 0.0, 0.0, 1.0, 0.0, 0.0, 1.0, 0.0, 0.0, 1.0, 0.0, 0.0, 1.0, 0.0, 0.0, 1.0, 0.0, 0.0, 1.0, 0.0, 0.0, 1.0, 0.0, 0.0, 1.0, 0.0, 0.0, 1.0, 0.0, 0.0, 1.0, 0.0, 0.0, 1.0, 0.0, 0.0, 1.0, 0.0, 0.0, 1.0, 0.0, 0.0, 1.0, 0.0, 0.0, 1.0, 0.0, -0.9824, 0.187, 0.0, -0.9824, 0.187, 0.0, -0.9824, 0.187, 0.0, -0.9824, 0.187, 0.0, -0.9824, 0.187, 0.0, -0.9824, 0.187, 5.407e-08, -0.9997, 0.02349, 2.704e-08, -0.9996, 0.02673, 2.704e-08, -0.9996, 0.02673, 5.407e-08, -0.9997, 0.02349, 5.407e-08, -0.9997, 0.02349, 2.704e-08, -0.9996, 0.02673, 2.704e-08, -0.9996, 0.02673, 5.407e-08, -0.9997, 0.02349])] * 3)])
arm_armature = bpy.data.armatures.new('Armature')  # bones are not reproduced

# ---- objects
ob_hemi = bpy.data.objects.new('Hemi', light_hemi)
ob_camera = bpy.data.objects.new('Camera', cam_camera)
ob_armature = bpy.data.objects.new('Armature', arm_armature)
ob_head = bpy.data.objects.new('Head', me_plane_010)
ob_feet = bpy.data.objects.new('Feet', me_plane_009)
ob_body = bpy.data.objects.new('Body', me_plane_008)
ob_legs = bpy.data.objects.new('Legs', me_plane_004)
ob_cape = bpy.data.objects.new('Cape', me_plane_002)

# ---- transforms, parenting, visibility, modifiers, constraints
ob_hemi.location = (0.0, 0.0, 0.0)
ob_hemi.lineart.crease_threshold = 0.0
ob_camera.location = (1.44, -0.7202, 0.2929)
ob_camera.rotation_euler = (1.421, -0.0, 1.237)
ob_camera.hide_render = True
ob_camera.lineart.crease_threshold = 0.0
ob_armature.location = (0.0, 0.0, 0.0)
ob_armature.rotation_euler = (-1.629e-07, 0.0, 0.0)
ob_armature.hide_render = True
ob_armature.display_type = 'SOLID'
ob_armature.show_in_front = True
ob_armature.lineart.crease_threshold = 0.0
ob_head.parent = ob_armature
ob_head.location = (0.0, 0.0, 0.0)
ob_head.hide_render = True
ob_head.lineart.crease_threshold = 0.0
_vg = ob_head.vertex_groups.new(name='Shirt_UV')
_vg.add([31, 32, 33, 34, 54, 55], 1.0, 'REPLACE')
_vg = ob_head.vertex_groups.new(name='Pants_UV')
_vg = ob_head.vertex_groups.new(name='Feet_UV')
_vg = ob_head.vertex_groups.new(name='Hair_UV')
_vg.add([17, 18, 19, 20, 21, 22, 24, 25, 47, 48, 49, 51], 1.0, 'REPLACE')
_vg = ob_head.vertex_groups.new(name='Ears_UV')
_vg.add([0, 1, 2, 3, 6, 7, 8, 9, 35, 36, 37, 38, 39, 40, 41, 42], 1.0, 'REPLACE')
_vg = ob_head.vertex_groups.new(name='Head_UV')
_vg.add([4, 5, 6, 7, 8, 9, 10, 11, 12, 13, 14, 15, 16, 17, 18, 23, 24, 25, 26, 27, 28, 29, 30, 31, 32, 33, 34, 39, 40, 41, 42, 43, 44, 45, 46, 47, 50, 51, 52, 53, 54, 55], 1.0, 'REPLACE')
_vg = ob_head.vertex_groups.new(name='LowerBody')
_vg = ob_head.vertex_groups.new(name='UpperBody')
for _i, _w in zip([25, 30], [0.01513, 0.06889]): _vg.add([_i], _w, 'REPLACE')
_vg = ob_head.vertex_groups.new(name='Shoulder.L')
for _i, _w in zip([36], [0.00522]): _vg.add([_i], _w, 'REPLACE')
_vg = ob_head.vertex_groups.new(name='UpperArm.L')
_vg = ob_head.vertex_groups.new(name='LowerArm.L')
_vg = ob_head.vertex_groups.new(name='Neck')
for _i, _w in zip([19, 20, 21, 22, 30, 48, 49], [0.1724, 0.1724, 0.1889, 0.196, 0.7434, 0.1725, 0.1895]): _vg.add([_i], _w, 'REPLACE')
_vg = ob_head.vertex_groups.new(name='Head')
_vg.add([0, 1, 2, 3, 4, 5, 6, 7, 8, 9, 10, 11, 12, 13, 14, 15, 16, 17, 18, 19, 20, 21, 22, 23, 24, 25, 26, 27, 28, 29, 30, 31, 32, 33, 34, 35, 36, 37, 38, 39, 40, 41, 42, 43, 44, 45, 46, 47, 48, 49, 50, 51, 52, 53, 54, 55], 1.0, 'REPLACE')
_vg = ob_head.vertex_groups.new(name='Shoulder.R')
_vg = ob_head.vertex_groups.new(name='UpperArm.R')
_vg = ob_head.vertex_groups.new(name='LowerArm.R')
_vg = ob_head.vertex_groups.new(name='Hip.L')
_vg = ob_head.vertex_groups.new(name='UpperLeg.L')
_vg = ob_head.vertex_groups.new(name='LowerLeg.L')
_vg = ob_head.vertex_groups.new(name='Hip.R')
_vg = ob_head.vertex_groups.new(name='UpperLeg.R')
_vg = ob_head.vertex_groups.new(name='LowerLeg.R')
_vg = ob_head.vertex_groups.new(name='Foot.R')
_vg = ob_head.vertex_groups.new(name='Toe.R')
_vg = ob_head.vertex_groups.new(name='Foot.L')
_vg = ob_head.vertex_groups.new(name='Toe.L')
_m = ob_head.modifiers.new('Armature', 'ARMATURE')
_m.object = ob_armature
ob_feet.parent = ob_armature
ob_feet.location = (0.0, 0.0, 0.0)
ob_feet.lineart.crease_threshold = 0.0
_vg = ob_feet.vertex_groups.new(name='Shirt_UV')
_vg = ob_feet.vertex_groups.new(name='Pants_UV')
_vg.add([18, 19, 22, 23, 26, 27, 30, 31], 1.0, 'REPLACE')
_vg = ob_feet.vertex_groups.new(name='Feet_UV')
_vg.add([0, 1, 2, 3, 4, 5, 6, 7, 8, 9, 10, 11, 12, 13, 14, 15, 16, 17, 18, 19, 20, 21, 22, 23, 24, 25, 26, 27, 28, 29, 30, 31, 32, 33, 34, 35], 1.0, 'REPLACE')
_vg = ob_feet.vertex_groups.new(name='Hair_UV')
_vg = ob_feet.vertex_groups.new(name='Ears_UV')
_vg = ob_feet.vertex_groups.new(name='Head_UV')
_vg = ob_feet.vertex_groups.new(name='LowerBody')
_vg = ob_feet.vertex_groups.new(name='UpperBody')
_vg = ob_feet.vertex_groups.new(name='Shoulder.L')
_vg = ob_feet.vertex_groups.new(name='UpperArm.L')
_vg = ob_feet.vertex_groups.new(name='LowerArm.L')
_vg = ob_feet.vertex_groups.new(name='Neck')
_vg = ob_feet.vertex_groups.new(name='Head')
_vg = ob_feet.vertex_groups.new(name='Shoulder.R')
_vg = ob_feet.vertex_groups.new(name='UpperArm.R')
_vg = ob_feet.vertex_groups.new(name='LowerArm.R')
_vg = ob_feet.vertex_groups.new(name='Hip.L')
_vg = ob_feet.vertex_groups.new(name='UpperLeg.L')
_vg = ob_feet.vertex_groups.new(name='LowerLeg.L')
for _i, _w in zip([10, 11, 16, 17, 26, 27, 28, 29, 30, 31, 32, 33], [0.09838, 0.09987, 0.01818, 0.01632, 0.961, 0.9624, 0.09311, 0.09171, 0.9849, 0.9848, 0.5202, 0.5205]): _vg.add([_i], _w, 'REPLACE')
_vg = ob_feet.vertex_groups.new(name='Hip.R')
_vg = ob_feet.vertex_groups.new(name='UpperLeg.R')
_vg = ob_feet.vertex_groups.new(name='LowerLeg.R')
for _i, _w in zip([0, 1, 6, 7, 18, 19, 20, 21, 22, 23, 24, 25], [0.09982, 0.1155, 0.02699, 0.01809, 0.9598, 0.9622, 0.09618, 0.09192, 0.9848, 0.9848, 0.5204, 0.5206]): _vg.add([_i], _w, 'REPLACE')
_vg = ob_feet.vertex_groups.new(name='Foot.R')
for _i, _w in zip([0, 1, 2, 3, 4, 5, 6, 7, 9, 18, 19, 20, 21, 24, 25], [0.8074, 0.7858, 0.7834, 0.7651, 0.2702, 0.2514, 0.782, 0.7875, 0.003635, 0.02628, 0.0213, 0.8914, 0.896, 0.4785, 0.4783]): _vg.add([_i], _w, 'REPLACE')
_vg = ob_feet.vertex_groups.new(name='Toe.R')
for _i, _w in zip([0, 1, 2, 3, 4, 5, 6, 7, 8, 9], [0.09275, 0.09861, 0.2092, 0.2215, 0.7235, 0.742, 0.1794, 0.1784, 0.9757, 0.9721]): _vg.add([_i], _w, 'REPLACE')
_vg = ob_feet.vertex_groups.new(name='Foot.L')
for _i, _w in zip([10, 11, 12, 13, 14, 15, 16, 17, 26, 27, 28, 29, 32, 33, 35], [0.809, 0.8054, 0.7531, 0.7635, 0.2642, 0.2507, 0.7866, 0.7883, 0.02328, 0.02104, 0.8941, 0.8962, 0.4787, 0.4783, 0.003424]): _vg.add([_i], _w, 'REPLACE')
_vg = ob_feet.vertex_groups.new(name='Toe.L')
for _i, _w in zip([10, 11, 12, 13, 14, 15, 16, 17, 34, 35], [0.0926, 0.0947, 0.232, 0.2228, 0.7283, 0.7426, 0.1793, 0.1785, 0.9758, 0.9723]): _vg.add([_i], _w, 'REPLACE')
_m = ob_feet.modifiers.new('Armature', 'ARMATURE')
_m.object = ob_armature
ob_body.parent = ob_armature
ob_body.location = (0.0, 0.0, 0.0)
ob_body.hide_render = True
ob_body.lineart.crease_threshold = 0.0
_vg = ob_body.vertex_groups.new(name='Shirt_UV')
_vg.add([0, 1, 2, 3, 4, 5, 6, 7, 8, 9, 10, 11, 12, 13, 14, 15, 16, 17, 18, 19, 20, 21, 22, 23, 24, 25, 26, 27, 28, 29, 30, 31, 32, 33, 34, 35, 36, 37, 38, 39, 40, 41, 42, 43, 44, 45, 46, 47, 48, 49, 50, 51, 52, 53, 54, 55, 56, 57, 58, 59, 60, 61, 62, 63, 64, 65], 1.0, 'REPLACE')
_vg = ob_body.vertex_groups.new(name='Pants_UV')
_vg.add([40, 41, 42, 43, 54, 55], 1.0, 'REPLACE')
_vg = ob_body.vertex_groups.new(name='Feet_UV')
_vg = ob_body.vertex_groups.new(name='Hair_UV')
_vg = ob_body.vertex_groups.new(name='Ears_UV')
_vg = ob_body.vertex_groups.new(name='Head_UV')
_vg.add([30, 31, 34, 35, 48, 49], 1.0, 'REPLACE')
_vg = ob_body.vertex_groups.new(name='LowerBody')
for _i, _w in zip([10, 11, 12, 13, 14, 15, 16, 17, 18, 19, 20, 21, 40, 41, 42, 43, 54, 55], [0.3347, 0.1519, 0.3347, 0.3347, 0.1525, 0.3347, 0.7567, 0.7553, 0.9058, 0.9081, 0.7567, 0.7553, 0.07287, 0.07651, 0.8525, 0.8555, 0.07287, 0.07651]): _vg.add([_i], _w, 'REPLACE')
_vg = ob_body.vertex_groups.new(name='UpperBody')
for _i, _w in zip([10, 11, 12, 13, 14, 15, 16, 17, 18, 19, 20, 21, 32, 33, 38, 39, 50, 51], [0.5551, 0.8324, 0.5552, 0.5555, 0.8324, 0.5556, 0.1785, 0.1801, 0.08577, 0.08412, 0.1785, 0.1801, 0.03521, 0.02992, 1.0, 1.0, 0.03571, 0.03001]): _vg.add([_i], _w, 'REPLACE')
_vg = ob_body.vertex_groups.new(name='Shoulder.L')
for _i, _w in zip([0, 1, 12, 15, 50, 51, 52, 53, 60, 61], [0.1682, 0.1054, 0.0754, 0.07585, 0.758, 0.7722, 0.5, 0.5, 0.165, 0.1046]): _vg.add([_i], _w, 'REPLACE')
_vg = ob_body.vertex_groups.new(name='UpperArm.L')
for _i, _w in zip([0, 1, 6, 7, 8, 9, 26, 27, 28, 29, 50, 51, 52, 53, 60, 61], [0.8162, 0.8847, 0.0718, 0.07194, 0.06258, 0.0632, 0.9128, 0.9072, 0.9023, 0.9173, 0.1736, 0.1629, 0.5, 0.5, 0.8187, 0.8849]): _vg.add([_i], _w, 'REPLACE')
_vg = ob_body.vertex_groups.new(name='LowerArm.L')
for _i, _w in zip([6, 7, 8, 9, 26, 27, 28, 29, 56, 57, 58, 59], [0.928, 0.9279, 0.9373, 0.9367, 0.08573, 0.0906, 0.09543, 0.08133, 0.9997, 0.9998, 0.9997, 0.9997]): _vg.add([_i], _w, 'REPLACE')
_vg = ob_body.vertex_groups.new(name='Neck')
_vg = ob_body.vertex_groups.new(name='Head')
_vg.add([30, 31, 34, 35, 48, 49], 1.0, 'REPLACE')
_vg = ob_body.vertex_groups.new(name='Shoulder.R')
for _i, _w in zip([10, 13, 32, 33, 36, 37, 62, 63, 64, 65], [0.07524, 0.0758, 0.7563, 0.7719, 0.5, 0.5, 0.1053, 0.168, 0.1646, 0.104]): _vg.add([_i], _w, 'REPLACE')
_vg = ob_body.vertex_groups.new(name='UpperArm.R')
for _i, _w in zip([2, 3, 4, 5, 22, 23, 24, 25, 32, 33, 36, 37, 62, 63, 64, 65], [0.0718, 0.07194, 0.06258, 0.0632, 0.9128, 0.9072, 0.9023, 0.9173, 0.1734, 0.1629, 0.5, 0.5, 0.8847, 0.8162, 0.8186, 0.8848]): _vg.add([_i], _w, 'REPLACE')
_vg = ob_body.vertex_groups.new(name='LowerArm.R')
for _i, _w in zip([2, 3, 4, 5, 22, 23, 24, 25, 44, 45, 46, 47], [0.928, 0.9279, 0.9373, 0.9367, 0.08573, 0.0906, 0.09543, 0.08133, 0.9997, 0.9998, 0.9997, 0.9997]): _vg.add([_i], _w, 'REPLACE')
_vg = ob_body.vertex_groups.new(name='Hip.L')
for _i, _w in zip([42, 43, 54, 55], [0.04368, 0.04274, 0.4475, 0.4433]): _vg.add([_i], _w, 'REPLACE')
_vg = ob_body.vertex_groups.new(name='UpperLeg.L')
for _i, _w in zip([42, 43, 54, 55], [0.002399, 0.0004727, 0.4694, 0.4703]): _vg.add([_i], _w, 'REPLACE')
_vg = ob_body.vertex_groups.new(name='LowerLeg.L')
_vg = ob_body.vertex_groups.new(name='Hip.R')
for _i, _w in zip([40, 41, 42, 43], [0.4475, 0.4433, 0.04368, 0.04274]): _vg.add([_i], _w, 'REPLACE')
_vg = ob_body.vertex_groups.new(name='UpperLeg.R')
for _i, _w in zip([40, 41, 42, 43], [0.4694, 0.4703, 0.002399, 0.0004728]): _vg.add([_i], _w, 'REPLACE')
_vg = ob_body.vertex_groups.new(name='LowerLeg.R')
_vg = ob_body.vertex_groups.new(name='Foot.R')
_vg = ob_body.vertex_groups.new(name='Toe.R')
_vg = ob_body.vertex_groups.new(name='Foot.L')
_vg = ob_body.vertex_groups.new(name='Toe.L')
_m = ob_body.modifiers.new('Armature', 'ARMATURE')
_m.object = ob_armature
ob_legs.parent = ob_armature
ob_legs.location = (0.0, 0.0, 0.0)
ob_legs.hide_render = True
ob_legs.lineart.crease_threshold = 0.0
_vg = ob_legs.vertex_groups.new(name='Shirt_UV')
_vg.add([8, 9, 19, 21, 22, 23], 1.0, 'REPLACE')
_vg = ob_legs.vertex_groups.new(name='Pants_UV')
_vg.add([0, 1, 2, 3, 4, 5, 6, 7, 8, 9, 10, 11, 12, 13, 14, 15, 16, 17, 18, 19, 20, 21, 22, 23, 24, 25, 26, 27, 28, 29, 30, 31, 32, 33, 34, 35, 36, 37, 38, 39, 40, 41, 42, 43, 44, 45, 46, 47, 48, 49, 50, 51, 52, 53, 54, 55, 56, 57, 58, 59], 1.0, 'REPLACE')
_vg = ob_legs.vertex_groups.new(name='Feet_UV')
_vg.add([0, 1, 2, 3, 10, 11, 12, 13], 1.0, 'REPLACE')
_vg = ob_legs.vertex_groups.new(name='Hair_UV')
_vg = ob_legs.vertex_groups.new(name='Ears_UV')
_vg = ob_legs.vertex_groups.new(name='Head_UV')
_vg = ob_legs.vertex_groups.new(name='LowerBody')
for _i, _w in zip([4, 8, 9, 14, 18, 19, 20, 21, 22, 23, 42, 43, 46, 47, 49, 51, 53, 55, 56, 57, 58, 59], [0.006992, 0.07651, 0.07287, 0.006992, 0.2434, 0.8555, 0.2343, 0.8525, 0.07651, 0.07287, 0.2415, 0.1951, 0.2415, 0.1951, 0.1491, 0.1835, 0.1491, 0.1835, 0.3676, 0.2875, 0.3953, 0.3088]): _vg.add([_i], _w, 'REPLACE')
_vg = ob_legs.vertex_groups.new(name='UpperBody')
_vg = ob_legs.vertex_groups.new(name='Shoulder.L')
_vg = ob_legs.vertex_groups.new(name='UpperArm.L')
_vg = ob_legs.vertex_groups.new(name='LowerArm.L')
_vg = ob_legs.vertex_groups.new(name='Neck')
_vg = ob_legs.vertex_groups.new(name='Head')
_vg = ob_legs.vertex_groups.new(name='Shoulder.R')
_vg = ob_legs.vertex_groups.new(name='UpperArm.R')
_vg = ob_legs.vertex_groups.new(name='LowerArm.R')
_vg = ob_legs.vertex_groups.new(name='Hip.L')
for _i, _w in zip([4, 5, 6, 7, 8, 9, 18, 19, 20, 21, 42, 43, 44, 45, 46, 47, 49, 51, 52, 53, 54, 55, 56, 57, 58, 59], [0.05314, 0.01647, 0.0452, 0.02224, 0.4433, 0.4475, 0.2472, 0.04274, 0.2469, 0.04368, 0.09973, 0.08916, 0.3521, 0.3413, 0.5169, 0.6024, 0.09047, 0.1029, 0.2749, 0.6109, 0.2664, 0.5337, 0.2764, 0.3164, 0.262, 0.3152]): _vg.add([_i], _w, 'REPLACE')
_vg = ob_legs.vertex_groups.new(name='UpperLeg.L')
for _i, _w in zip([4, 5, 6, 7, 8, 9, 18, 19, 20, 21, 24, 25, 26, 27, 32, 33, 34, 35, 44, 45, 46, 47, 52, 53, 54, 55, 56, 57, 58, 59], [0.8792, 0.9514, 0.8905, 0.9463, 0.4703, 0.4694, 0.1307, 0.0004727, 0.1357, 0.002399, 0.8813, 0.8878, 0.9194, 0.8992, 0.1032, 0.08379, 0.08882, 0.06513, 0.62, 0.6261, 0.1253, 0.0964, 0.6971, 0.1324, 0.7036, 0.1652, 0.02918, 0.02946, 0.03034, 0.01057]): _vg.add([_i], _w, 'REPLACE')
_vg = ob_legs.vertex_groups.new(name='LowerLeg.L')
for _i, _w in zip([0, 1, 2, 3, 24, 25, 26, 27, 32, 33, 34, 35], [0.9848, 0.9849, 0.9624, 0.961, 0.1172, 0.1096, 0.07891, 0.09946, 0.8964, 0.9158, 0.9108, 0.9345]): _vg.add([_i], _w, 'REPLACE')
_vg = ob_legs.vertex_groups.new(name='Hip.R')
for _i, _w in zip([14, 15, 16, 17, 18, 19, 20, 21, 22, 23, 40, 41, 42, 43, 46, 47, 48, 49, 50, 51, 53, 55, 56, 57, 58, 59], [0.05314, 0.01646, 0.04521, 0.02224, 0.2472, 0.04274, 0.2469, 0.04368, 0.4433, 0.4475, 0.3521, 0.3413, 0.5169, 0.6024, 0.09973, 0.08916, 0.2749, 0.6109, 0.2664, 0.5337, 0.09047, 0.1029, 0.2764, 0.3164, 0.262, 0.3152]): _vg.add([_i], _w, 'REPLACE')
_vg = ob_legs.vertex_groups.new(name='UpperLeg.R')
for _i, _w in zip([14, 15, 16, 17, 18, 19, 20, 21, 22, 23, 28, 29, 30, 31, 36, 37, 38, 39, 40, 41, 42, 43, 48, 49, 50, 51, 56, 57, 58, 59], [0.8792, 0.9514, 0.8904, 0.9463, 0.1307, 0.0004728, 0.1357, 0.002399, 0.4703, 0.4694, 0.8813, 0.8878, 0.9194, 0.8992, 0.1032, 0.08379, 0.08882, 0.06513, 0.62, 0.6261, 0.1253, 0.0964, 0.6971, 0.1324, 0.7036, 0.1652, 0.02918, 0.02946, 0.03034, 0.01057]): _vg.add([_i], _w, 'REPLACE')
_vg = ob_legs.vertex_groups.new(name='LowerLeg.R')
for _i, _w in zip([10, 11, 12, 13, 28, 29, 30, 31, 36, 37, 38, 39], [0.9848, 0.9848, 0.9622, 0.9598, 0.1172, 0.1096, 0.07891, 0.09946, 0.8964, 0.9158, 0.9108, 0.9345]): _vg.add([_i], _w, 'REPLACE')
_vg = ob_legs.vertex_groups.new(name='Foot.R')
for _i, _w in zip([12, 13], [0.0213, 0.02628]): _vg.add([_i], _w, 'REPLACE')
_vg = ob_legs.vertex_groups.new(name='Toe.R')
_vg = ob_legs.vertex_groups.new(name='Foot.L')
for _i, _w in zip([2, 3], [0.02104, 0.02328]): _vg.add([_i], _w, 'REPLACE')
_vg = ob_legs.vertex_groups.new(name='Toe.L')
_m = ob_legs.modifiers.new('Armature', 'ARMATURE')
_m.object = ob_armature
ob_cape.location = (0.0, 0.0, 0.0)
ob_cape.color = (0.8, 0.8, 0.8, 1.0)
ob_cape.hide_render = True
ob_cape.lineart.crease_threshold = 0.0
_vg = ob_cape.vertex_groups.new(name='LowerBody')
for _i, _w in zip([38, 39, 40, 41, 42, 43, 44, 45, 49, 50, 51, 52, 53, 54, 55, 56], [1.0, 1.0, 0.7, 0.7, 0.7, 0.7, 0.7, 0.7, 0.335, 0.335, 0.335, 0.3421, 0.3421, 0.335, 0.335, 0.335]): _vg.add([_i], _w, 'REPLACE')
_vg = ob_cape.vertex_groups.new(name='UpperBody')
for _i, _w in zip([2, 5, 10, 46, 47, 48, 49, 50, 51, 52, 53, 54, 55, 56], [0.015, 0.03125, 1.0, 0.03719, 0.03719, 1.0, 0.556, 0.556, 0.556, 0.5159, 0.5159, 0.556, 0.556, 0.556]): _vg.add([_i], _w, 'REPLACE')
_vg = ob_cape.vertex_groups.new(name='Shoulder.L')
for _i, _w in zip([0, 1, 2, 20, 46, 49, 50, 51, 52, 57], [0.5, 0.5, 0.302, 0.968, 0.7831, 0.076, 0.076, 0.076, 0.1421, 0.25]): _vg.add([_i], _w, 'REPLACE')
_vg = ob_cape.vertex_groups.new(name='UpperArm.L')
for _i, _w in zip([0, 1, 2, 46, 57], [0.5, 0.5, 0.163, 0.1798, 0.25]): _vg.add([_i], _w, 'REPLACE')
_vg = ob_cape.vertex_groups.new(name='Head')
for _i, _w in zip([11, 21, 22, 30, 31, 57, 58], [1.0, 1.0, 1.0, 1.0, 1.0, 0.5, 0.5]): _vg.add([_i], _w, 'REPLACE')
_vg = ob_cape.vertex_groups.new(name='Shoulder.R')
for _i, _w in zip([3, 4, 5, 29, 47, 53, 54, 55, 56, 58], [0.5, 0.5, 0.6292, 1.0, 0.7831, 0.1421, 0.076, 0.076, 0.076, 0.25]): _vg.add([_i], _w, 'REPLACE')
_vg = ob_cape.vertex_groups.new(name='UpperArm.R')
for _i, _w in zip([3, 4, 5, 47, 58], [0.5, 0.5, 0.3396, 0.1798, 0.25]): _vg.add([_i], _w, 'REPLACE')
_vg = ob_cape.vertex_groups.new(name='Cape.002')
for _i, _w in zip([12, 13, 18, 19, 25, 26, 34, 35], [0.7, 0.3, 0.3, 0.7, 0.7, 0.3, 0.7, 0.3]): _vg.add([_i], _w, 'REPLACE')
_vg = ob_cape.vertex_groups.new(name='Cape.003')
for _i, _w in zip([13, 14, 17, 18, 26, 27, 35, 36], [0.7, 0.3, 0.3, 0.7, 0.7, 0.3, 0.7, 0.3]): _vg.add([_i], _w, 'REPLACE')
_vg = ob_cape.vertex_groups.new(name='Cape.004')
for _i, _w in zip([14, 15, 16, 17, 27, 28, 36, 37], [0.7, 0.3, 0.3, 0.7, 0.7, 0.3, 0.7, 0.3]): _vg.add([_i], _w, 'REPLACE')
_vg = ob_cape.vertex_groups.new(name='Cape.005')
for _i, _w in zip([6, 7, 15, 16, 23, 28, 32, 37], [0.3, 0.3, 0.7, 0.7, 0.3, 0.7, 0.3, 0.7]): _vg.add([_i], _w, 'REPLACE')
_vg = ob_cape.vertex_groups.new(name='Cape.006')
for _i, _w in zip([6, 7, 8, 9, 23, 24, 32, 33], [0.7, 0.7, 0.3, 0.3, 0.7, 0.3, 0.7, 0.3]): _vg.add([_i], _w, 'REPLACE')
_vg = ob_cape.vertex_groups.new(name='Cape.007')
for _i, _w in zip([8, 9, 24, 33], [0.7, 0.7, 0.7, 0.7]): _vg.add([_i], _w, 'REPLACE')
_m = ob_cape.modifiers.new('Armature.001', 'ARMATURE')
_m.object = ob_armature

# ---- collection membership
col_collection_1.objects.link(ob_hemi)
col_collection_1.objects.link(ob_camera)
col_collection_1.objects.link(ob_armature)
col_collection_1.objects.link(ob_head)
col_collection_1.objects.link(ob_feet)
col_collection_1.objects.link(ob_body)
col_collection_1.objects.link(ob_legs)
col_collection_1.objects.link(ob_cape)

# ---- scene / render settings (as saved in the file)
scene.camera = ob_camera
scene.frame_start = 1; scene.frame_end = 32; scene.frame_set(1)
scene.render.engine = 'BLENDER_EEVEE_NEXT'
scene.render.resolution_x = 150
scene.render.resolution_y = 150
scene.render.dither_intensity = 0.0
scene.render.film_transparent = True
scene.render.use_freestyle = True
scene.cycles.use_denoising = False
scene.cycles.samples = 128
scene.cycles.sampling_pattern = 'TABULATED_SOBOL'
scene.cycles.light_sampling_threshold = 0.0
scene.cycles.use_adaptive_sampling = False
scene.cycles.use_light_tree = False
scene.cycles.blur_glossy = 0.0
scene.cycles.sample_clamp_indirect = 0.0
scene.view_settings.view_transform = 'Standard'
bpy.context.view_layer.update()
